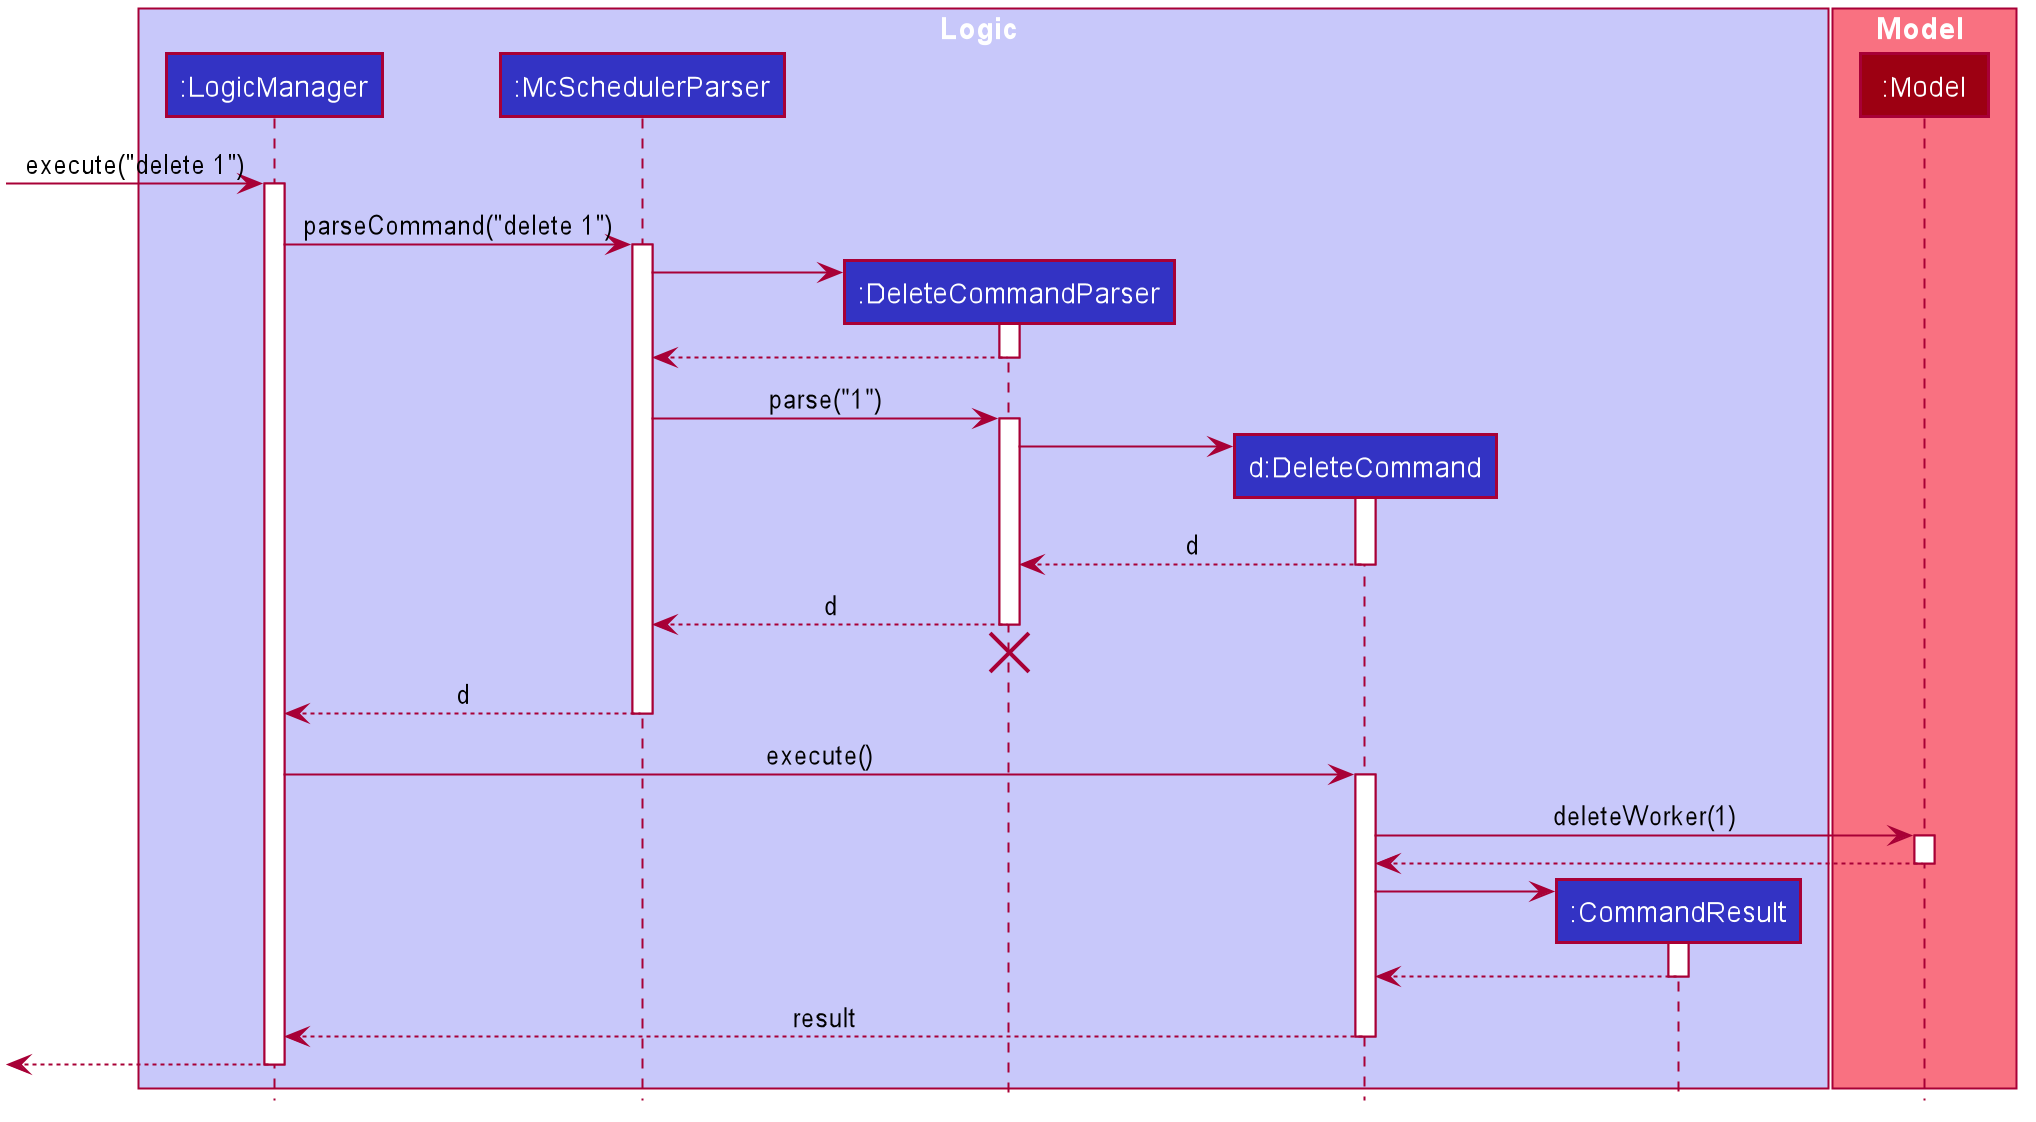

The diagram above was rendered by PlantUML. Its source (embedded in the PNG):
@startuml








skinparam BackgroundColor #FFFFFFF

skinparam Shadowing false

skinparam Class {
    FontColor #FFFFFF
    BorderThickness 1
    BorderColor #FFFFFF
    StereotypeFontColor #FFFFFF
    FontName Arial
    AttributeFontColor #FFFFFF
    AttributeFontName Arial
}

skinparam Actor {
    BorderColor #000000
    Color #000000
    FontName Arial
}

skinparam Sequence {
    MessageAlign center
    BoxFontSize 15
    BoxPadding 0
    BoxFontColor #FFFFFF
    FontName Arial
}

skinparam Participant {
    FontColor #FFFFFFF
    Padding 20
}

skinparam MinClassWidth 50
skinparam ParticipantPadding 10
skinparam Shadowing false
skinparam DefaultTextAlignment center
skinparam packageStyle Rectangle

hide footbox
hide empty members
hide circle

box Logic #C8C8FA
participant ":LogicManager" as LogicManager #3333C4
participant ":McSchedulerParser" as McSchedulerParser #3333C4
participant ":DeleteCommandParser" as DeleteCommandParser #3333C4
participant "d:DeleteCommand" as DeleteCommand #3333C4
participant ":CommandResult" as CommandResult #3333C4
end box

box Model #F97181
participant ":Model" as Model #9D0012
end box

[-> LogicManager : execute("delete 1")
activate LogicManager

LogicManager -> McSchedulerParser : parseCommand("delete 1")
activate McSchedulerParser

create DeleteCommandParser
McSchedulerParser -> DeleteCommandParser
activate DeleteCommandParser

DeleteCommandParser --> McSchedulerParser
deactivate DeleteCommandParser

McSchedulerParser -> DeleteCommandParser : parse("1")
activate DeleteCommandParser

create DeleteCommand
DeleteCommandParser -> DeleteCommand
activate DeleteCommand

DeleteCommand --> DeleteCommandParser : d
deactivate DeleteCommand

DeleteCommandParser --> McSchedulerParser : d
deactivate DeleteCommandParser
DeleteCommandParser -[hidden]-> McSchedulerParser
destroy DeleteCommandParser

McSchedulerParser --> LogicManager : d
deactivate McSchedulerParser

LogicManager -> DeleteCommand : execute()
activate DeleteCommand

DeleteCommand -> Model : deleteWorker(1)
activate Model

Model --> DeleteCommand
deactivate Model

create CommandResult
DeleteCommand -> CommandResult
activate CommandResult

CommandResult --> DeleteCommand
deactivate CommandResult

DeleteCommand --> LogicManager : result
deactivate DeleteCommand

[<--LogicManager
deactivate LogicManager
@enduml